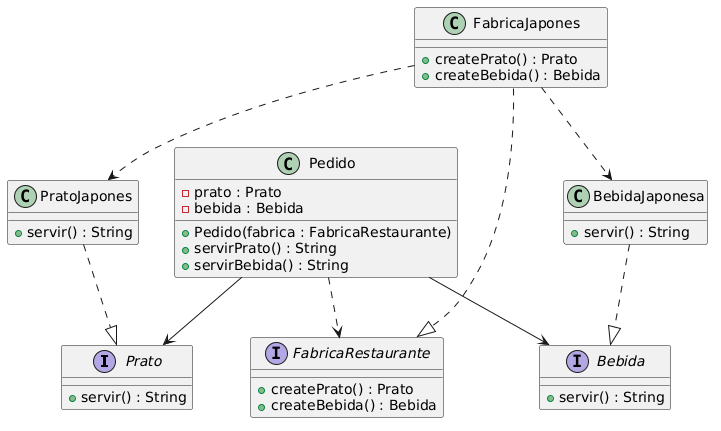

The diagram above was rendered by PlantUML. Its source (embedded in the PNG):
@startuml
interface Prato {
    + servir() : String
}

interface Bebida {
    + servir() : String
}

interface FabricaRestaurante {
    + createPrato() : Prato
    + createBebida() : Bebida
}

class PratoJapones {
    + servir() : String
}

class BebidaJaponesa {
    + servir() : String
}

class FabricaJapones {
    + createPrato() : Prato
    + createBebida() : Bebida
}

class Pedido {
    - prato : Prato
    - bebida : Bebida
    + Pedido(fabrica : FabricaRestaurante)
    + servirPrato() : String
    + servirBebida() : String
}

PratoJapones ..|> Prato
BebidaJaponesa ..|> Bebida
FabricaJapones ..|> FabricaRestaurante
FabricaJapones ..> PratoJapones
FabricaJapones ..> BebidaJaponesa
Pedido --> Prato
Pedido --> Bebida
Pedido ..> FabricaRestaurante
@enduml